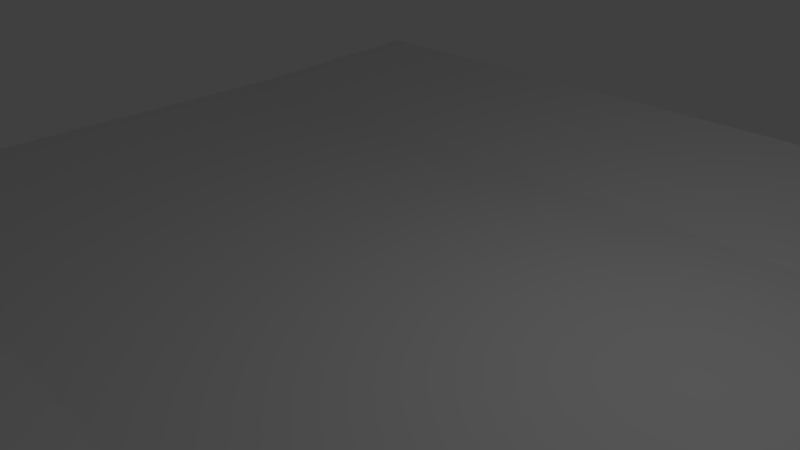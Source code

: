 # Source: untitled.blend  (saved by Blender 2.72.0; exported with 4.5.12 LTS)
import bpy
from mathutils import Matrix  # noqa: F401  (used for matrix-valued properties, if any)

bpy.ops.wm.read_factory_settings(use_empty=True)
scene = bpy.context.scene
scene.name = 'Scene'

# ---- collections
col_collection_1 = bpy.data.collections.new('Collection 1'); scene.collection.children.link(col_collection_1)

# ---- materials (node trees are filled in below, after node groups)
mat_material_001 = bpy.data.materials.new('Material.001')
mat_material_001.alpha_threshold = 0.0
mat_material_001.use_transparent_shadow = False
mat_material_001.roughness = 0.5
mat_material_001.line_color = (0.0, 0.0, 0.0, 1.0)
mat_material_002 = bpy.data.materials.new('Material.002')
mat_material_002.alpha_threshold = 0.0
mat_material_002.use_transparent_shadow = False
mat_material_002.roughness = 0.5

# ---- material node trees

# ---- world
world_world = bpy.data.worlds.new('World'); scene.world = world_world
world_world.color = (0.05088, 0.05088, 0.05088)
world_world.use_sun_shadow = False
world_world.sun_shadow_jitter_overblur = 0.0
world_world.cycles.sampling_method = 'MANUAL'
world_world.cycles.sample_map_resolution = 256

# ---- cameras
cam_camera = bpy.data.cameras.new('Camera')
cam_camera.clip_end = 100.0
cam_camera.lens = 35.0
cam_camera.sensor_width = 32.0
cam_camera.sensor_height = 18.0
cam_camera.ortho_scale = 7.314
cam_camera.dof.focus_distance = 0.0
cam_camera.dof.aperture_fstop = 128.0

# ---- lights
light_lamp = bpy.data.lights.new('Lamp', 'POINT')
light_lamp.transmission_factor = 0.0
light_lamp.cutoff_distance = 30.0
light_lamp.energy = 100.0
light_lamp.shadow_buffer_clip_start = 1.001
light_lamp.shadow_soft_size = 0.1
light_lamp.shadow_maximum_resolution = 0.006
light_lamp.use_absolute_resolution = True
light_lamp.cycles.use_multiple_importance_sampling = False

# ---- meshes
me_cube = bpy.data.meshes.new('Cube')
me_cube.from_pydata([(7.204, 7.204, -0.1401), (7.204, -7.204, -0.1401), (-7.204, -7.204, -0.1401), (-7.204, 7.204, -0.1401), (7.204, 7.204, 0.1401), (7.204, -7.204, 0.1401), (-7.204, -7.204, 0.1401), (-7.204, 7.204, 0.1401), (8.227, 4.113, -0.7005), (8.227, 1.692e-08, -0.7005), (8.227, -4.113, -0.7005), (-8.227, -4.113, -0.7005), (-8.227, 2.467e-06, -0.7005), (-8.227, 4.113, -0.7005), (8.227, 4.113, -0.3806), (8.227, -4.339e-06, -0.3806), (8.227, -4.113, -0.3806), (-8.227, -4.113, -0.3806), (-8.227, 1.378e-06, -0.3806), (-8.227, 4.113, -0.3806)], [], [(10, 1, 2, 11), (16, 17, 6, 5), (10, 16, 5, 1), (1, 5, 6, 2), (13, 19, 7, 3), (4, 0, 3, 7), (0, 8, 13, 3), (8, 9, 12, 13), (9, 10, 11, 12), (4, 7, 19, 14), (14, 19, 18, 15), (15, 18, 17, 16), (0, 4, 14, 8), (8, 14, 15, 9), (9, 15, 16, 10), (2, 6, 17, 11), (11, 17, 18, 12), (12, 18, 19, 13)])
me_cube.polygons.foreach_set('material_index', [1, 1, 1, 1, 1, 1, 1, 0, 0, 1, 0, 0, 1, 1, 1, 1, 1, 1])
_uv = me_cube.uv_layers.new(name='UVMap')
_uv.uv.foreach_set('vector', [0.6133, 0.4433, 0.1022, -1.102, -7.102, -1.102, -7.613, 0.4433, 0.6133, 0.4433, -7.613, 0.4433, -7.102, -1.102, 0.1022, -1.102, 0.4433, 0.1497, 0.4433, 0.3097, -1.102, 0.5701, -1.102, 0.4299, 0.1022, 0.4299, 0.1022, 0.5701, -7.102, 0.5701, -7.102, 0.4299, 0.5567, 0.1497, 0.5567, 0.3097, 2.102, 0.5701, 2.102, 0.4299, 0.1022, 0.5701, 0.1022, 0.4299, -7.102, 0.4299, -7.102, 0.5701, 0.1022, 0.1022, 0.6133, -1.443, -7.613, -1.443, -7.102, 0.1022, 0.6133, 0.5567, 0.6133, -1.5, -7.613, -1.5, -7.613, 0.5567, 0.6133, 0.5, 0.6133, -1.557, -7.613, -1.557, -7.613, 0.5, 0.1022, 0.1022, -7.102, 0.1022, -7.613, -1.443, 0.6133, -1.443, 0.6133, 0.5567, -7.613, 0.5567, -7.613, -1.5, 0.6133, -1.5, 0.6133, 0.5, -7.613, 0.5, -7.613, -1.557, 0.6133, -1.557, 0.1022, 0.4299, 0.1022, 0.5701, -1.443, 0.3097, -1.443, 0.1497, 0.5567, 0.1497, 0.5567, 0.3097, -1.5, 0.3097, -1.5, 0.1497, 0.5, 0.1497, 0.5, 0.3097, -1.557, 0.3097, -1.557, 0.1497, 0.8978, 0.4299, 0.8978, 0.5701, 2.443, 0.3097, 2.443, 0.1497, 0.4433, 0.1497, 0.4433, 0.3097, 2.5, 0.3097, 2.5, 0.1497, 0.5, 0.1497, 0.5, 0.3097, 2.557, 0.3097, 2.557, 0.1497])
me_cube.materials.append(mat_material_001)
me_cube.materials.append(mat_material_002)
me_cube.use_remesh_preserve_volume = False
me_cube.use_remesh_preserve_attributes = False
me_cube.use_mirror_vertex_groups = False
me_cube.update()

# ---- objects
ob_cube = bpy.data.objects.new('Cube', me_cube)
ob_lamp = bpy.data.objects.new('Lamp', light_lamp)
ob_camera = bpy.data.objects.new('Camera', cam_camera)

# ---- transforms, parenting, visibility, modifiers, constraints
ob_cube.location = (0.0, 0.0, 0.0)
ob_cube.lock_rotations_4d = False
ob_cube.empty_display_type = 'ARROWS'
ob_cube.lineart.crease_threshold = 0.0
ob_lamp.location = (4.076, 1.005, 5.904)
ob_lamp.rotation_euler = (0.6503, 0.05522, 1.866)
ob_lamp.lock_rotations_4d = False
ob_lamp.empty_display_type = 'ARROWS'
ob_lamp.color = (0.0, 0.0, 0.0, 0.0)
ob_lamp.lineart.crease_threshold = 0.0
ob_camera.location = (7.481, -6.508, 5.344)
ob_camera.rotation_euler = (1.109, 0.01082, 0.8149)
ob_camera.lock_rotations_4d = False
ob_camera.empty_display_type = 'ARROWS'
ob_camera.color = (0.0, 0.0, 0.0, 0.0)
ob_camera.display_type = 'WIRE'
ob_camera.lineart.crease_threshold = 0.0

# ---- collection membership
col_collection_1.objects.link(ob_cube)
col_collection_1.objects.link(ob_lamp)
col_collection_1.objects.link(ob_camera)

# ---- scene / render settings (as saved in the file)
scene.camera = ob_camera
scene.frame_start = 1; scene.frame_end = 250; scene.frame_set(24)
scene.render.engine = 'BLENDER_EEVEE_NEXT'
scene.render.resolution_percentage = 50
scene.render.dither_intensity = 0.0
scene.cycles.use_denoising = False
scene.cycles.samples = 10
scene.cycles.sampling_pattern = 'TABULATED_SOBOL'
scene.cycles.light_sampling_threshold = 0.0
scene.cycles.use_adaptive_sampling = False
scene.cycles.use_light_tree = False
scene.cycles.blur_glossy = 0.0
scene.cycles.pixel_filter_type = 'GAUSSIAN'
scene.cycles.sample_clamp_indirect = 0.0
scene.view_settings.view_transform = 'Standard'
bpy.context.view_layer.update()
